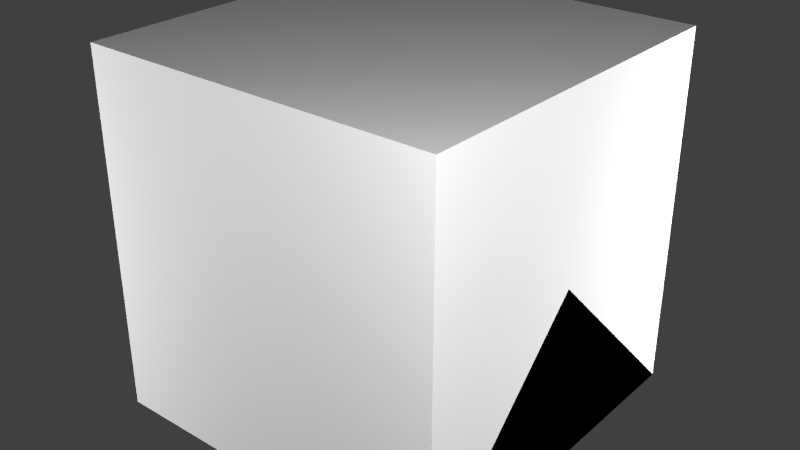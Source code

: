 # Source: hub.blend  (saved by Blender 2.65.0; exported with 4.5.12 LTS)
import bpy
from mathutils import Matrix  # noqa: F401  (used for matrix-valued properties, if any)

bpy.ops.wm.read_factory_settings(use_empty=True)
scene = bpy.context.scene
scene.name = 'Scene'

# ---- collections
col_collection_1 = bpy.data.collections.new('Collection 1'); scene.collection.children.link(col_collection_1)

# ---- materials (node trees are filled in below, after node groups)
mat_material = bpy.data.materials.new('Material')
mat_material.alpha_threshold = 0.0
mat_material.use_transparent_shadow = False
mat_material.roughness = 0.5
mat_material.line_color = (0.0, 0.0, 0.0, 1.0)

# ---- material node trees

# ---- world
world_world = bpy.data.worlds.new('World'); scene.world = world_world
world_world.color = (0.05088, 0.05088, 0.05088)
world_world.use_sun_shadow = False
world_world.sun_shadow_jitter_overblur = 0.0
world_world.cycles.sampling_method = 'MANUAL'
world_world.cycles.sample_map_resolution = 256

# ---- lights
light_point3 = bpy.data.lights.new('Point3', 'POINT')
light_point3.transmission_factor = 0.0
light_point3.energy = 100.0
light_point3.shadow_buffer_clip_start = 0.5
light_point3.shadow_soft_size = 0.1
light_point3.shadow_maximum_resolution = 0.006
light_point3.use_absolute_resolution = True
light_point3.cycles.use_multiple_importance_sampling = False
light_point2 = bpy.data.lights.new('Point2', 'POINT')
light_point2.transmission_factor = 0.0
light_point2.energy = 100.0
light_point2.shadow_buffer_clip_start = 0.5
light_point2.shadow_soft_size = 0.1
light_point2.shadow_maximum_resolution = 0.006
light_point2.use_absolute_resolution = True
light_point2.cycles.use_multiple_importance_sampling = False
light_point1 = bpy.data.lights.new('Point1', 'POINT')
light_point1.transmission_factor = 0.0
light_point1.energy = 100.0
light_point1.shadow_buffer_clip_start = 0.5
light_point1.shadow_soft_size = 0.1
light_point1.shadow_maximum_resolution = 0.006
light_point1.use_absolute_resolution = True
light_point1.cycles.use_multiple_importance_sampling = False
light_point0 = bpy.data.lights.new('Point0', 'POINT')
light_point0.transmission_factor = 0.0
light_point0.energy = 100.0
light_point0.shadow_buffer_clip_start = 0.5
light_point0.shadow_soft_size = 0.1
light_point0.shadow_maximum_resolution = 0.006
light_point0.use_absolute_resolution = True
light_point0.cycles.use_multiple_importance_sampling = False

# ---- meshes
me_con4 = bpy.data.meshes.new('con4')
me_con4.from_pydata([(-0.1094, -0.09375, 0.1328), (-0.1094, -0.01562, 0.1328), (-0.04688, -0.01562, 0.1328), (-0.04688, -0.09375, 0.1328), (-0.1094, 0.01562, 0.1328), (-0.1094, 0.09375, 0.1328), (-0.04688, 0.09375, 0.1328), (-0.04688, 0.01562, 0.1328)], [], [(3, 2, 1, 0), (7, 6, 5, 4)])
_uv = me_con4.uv_layers.new(name='UVMap')
_uv.uv.foreach_set('vector', [0.875, 0.03125, 0.875, 0.1562, 0.7812, 0.1562, 0.7812, 0.03125, 0.875, 0.1875, 0.875, 0.3125, 0.7812, 0.3125, 0.7812, 0.1875])
me_con4.use_remesh_preserve_volume = False
me_con4.use_remesh_preserve_attributes = False
me_con4.use_mirror_vertex_groups = False
me_con4.update()
me_con5 = bpy.data.meshes.new('con5')
me_con5.from_pydata([(-0.1094, -0.09375, 0.1328), (-0.1094, -0.01562, 0.1328), (-0.04688, -0.01562, 0.1328), (-0.04688, -0.09375, 0.1328), (-0.1094, 0.01562, 0.1328), (-0.1094, 0.09375, 0.1328), (-0.04688, 0.09375, 0.1328), (-0.04688, 0.01562, 0.1328)], [], [(3, 2, 1, 0), (7, 6, 5, 4)])
_uv = me_con5.uv_layers.new(name='UVMap')
_uv.uv.foreach_set('vector', [0.875, 0.03125, 0.875, 0.1562, 0.7812, 0.1562, 0.7812, 0.03125, 0.875, 0.1875, 0.875, 0.3125, 0.7812, 0.3125, 0.7812, 0.1875])
me_con5.use_remesh_preserve_volume = False
me_con5.use_remesh_preserve_attributes = False
me_con5.use_mirror_vertex_groups = False
me_con5.update()
me_con3 = bpy.data.meshes.new('con3')
me_con3.from_pydata([(-0.09375, -0.09375, 0.1328), (-0.09375, -0.03125, 0.1328), (-0.03125, -0.03125, 0.1328), (-0.03125, -0.09375, 0.1328)], [], [(3, 2, 1, 0)])
_uv = me_con3.uv_layers.new(name='UVMap')
_uv.uv.foreach_set('vector', [0.9688, 0.2188, 0.9688, 0.3125, 0.875, 0.3125, 0.875, 0.2188])
me_con3.use_remesh_preserve_volume = False
me_con3.use_remesh_preserve_attributes = False
me_con3.use_mirror_vertex_groups = False
me_con3.update()
me_con1 = bpy.data.meshes.new('con1')
me_con1.from_pydata([(-0.09375, -0.09375, 0.1328), (-0.09375, -0.03125, 0.1328), (-0.03125, -0.03125, 0.1328), (-0.03125, -0.09375, 0.1328)], [], [(3, 2, 1, 0)])
_uv = me_con1.uv_layers.new(name='UVMap')
_uv.uv.foreach_set('vector', [0.7812, 0.2188, 0.7812, 0.3125, 0.6875, 0.3125, 0.6875, 0.2188])
me_con1.use_remesh_preserve_volume = False
me_con1.use_remesh_preserve_attributes = False
me_con1.use_mirror_vertex_groups = False
me_con1.update()
me_con2 = bpy.data.meshes.new('con2')
me_con2.from_pydata([(-0.09375, -0.09375, 0.1328), (-0.09375, -0.03125, 0.1328), (-0.03125, -0.03125, 0.1328), (-0.03125, -0.09375, 0.1328)], [], [(3, 2, 1, 0)])
_uv = me_con2.uv_layers.new(name='UVMap')
_uv.uv.foreach_set('vector', [0.7812, 0.03125, 0.7812, 0.125, 0.6875, 0.125, 0.6875, 0.03125])
me_con2.use_remesh_preserve_volume = False
me_con2.use_remesh_preserve_attributes = False
me_con2.use_mirror_vertex_groups = False
me_con2.update()
me_con0 = bpy.data.meshes.new('con0')
me_con0.from_pydata([(-0.09375, -0.09375, 0.1328), (-0.09375, -0.03125, 0.1328), (-0.03125, -0.03125, 0.1328), (-0.03125, -0.09375, 0.1328)], [], [(3, 2, 1, 0)])
_uv = me_con0.uv_layers.new(name='UVMap')
_uv.uv.foreach_set('vector', [0.9688, 0.03125, 0.9688, 0.125, 0.875, 0.125, 0.875, 0.03125])
me_con0.use_remesh_preserve_volume = False
me_con0.use_remesh_preserve_attributes = False
me_con0.use_mirror_vertex_groups = False
me_con0.update()
me_main = bpy.data.meshes.new('main')
me_main.from_pydata([(-0.125, -0.125, 0.0), (-0.125, 0.125, 0.0), (0.125, 0.125, 0.0), (0.125, -0.125, 0.0), (-0.125, -0.125, 0.125), (-0.125, 0.125, 0.125), (0.125, 0.125, 0.125), (0.125, -0.125, 0.125), (-0.1094, -0.1094, 0.1318), (-0.1094, -0.07812, 0.1318), (-0.07812, -0.07812, 0.1318), (-0.07812, -0.1094, 0.1318)], [], [(4, 5, 1, 0), (5, 6, 2, 1), (6, 7, 3, 2), (7, 4, 0, 3), (0, 1, 2, 3), (7, 6, 5, 4), (11, 10, 9, 8)])
_uv = me_main.uv_layers.new(name='UVMap')
_uv.uv.foreach_set('vector', [0.0625, 0.0625, 0.0625, 0.1875, 0.0, 0.1875, 0.0, 0.0625, 0.0625, 0.1875, 0.1875, 0.1875, 0.1875, 0.25, 0.0625, 0.25, 0.1875, 0.1875, 0.1875, 0.0625, 0.25, 0.0625, 0.25, 0.1875, 0.1875, 0.0625, 0.0625, 0.0625, 0.0625, 0.0, 0.1875, 0.0, 0.375, 0.0625, 0.375, 0.1875, 0.25, 0.1875, 0.25, 0.0625, 0.1875, 0.0625, 0.1875, 0.1875, 0.0625, 0.1875, 0.0625, 0.0625, 0.2812, 0.5625, 0.2812, 0.5938, 0.25, 0.5938, 0.25, 0.5625])
me_main.use_remesh_preserve_volume = False
me_main.use_remesh_preserve_attributes = False
me_main.use_mirror_vertex_groups = False
me_main.update()
me_cube_002 = bpy.data.meshes.new('Cube.002')
me_cube_002.from_pydata([(0.5, 0.5, 0.0), (0.5, -0.5, 0.0), (-0.5, -0.5, 0.0), (-0.5, 0.5, 0.0), (0.5, -3.129e-07, 0.5), (-0.5, 7.451e-08, 0.5)], [], [(0, 1, 2, 3), (1, 4, 5, 2), (0, 4, 1), (2, 5, 3), (4, 0, 3, 5)])
me_cube_002.materials.append(mat_material)
me_cube_002.use_remesh_preserve_volume = False
me_cube_002.use_remesh_preserve_attributes = False
me_cube_002.use_mirror_vertex_groups = False
me_cube_002.update()
me_cube_001 = bpy.data.meshes.new('Cube.001')
me_cube_001.from_pydata([(0.5, 0.5, 0.0), (0.5, -0.5, 0.0), (-0.5, -0.5, 0.0), (-0.5, 0.5, 0.0), (-8.196e-08, -1.192e-07, 0.5)], [], [(0, 1, 2, 3), (0, 4, 1), (1, 4, 2), (2, 4, 3), (4, 0, 3)])
me_cube_001.materials.append(mat_material)
me_cube_001.use_remesh_preserve_volume = False
me_cube_001.use_remesh_preserve_attributes = False
me_cube_001.use_mirror_vertex_groups = False
me_cube_001.update()
me_cube = bpy.data.meshes.new('Cube')
me_cube.from_pydata([(0.5, 0.5, 0.0), (0.5, -0.5, 0.0), (-0.5, -0.5, 0.0), (-0.5, 0.5, 0.0), (0.5, 0.5, 1.0), (0.5, -0.5, 1.0), (-0.5, -0.5, 1.0), (-0.5, 0.5, 1.0)], [], [(0, 1, 2, 3), (4, 7, 6, 5), (0, 4, 5, 1), (1, 5, 6, 2), (2, 6, 7, 3), (4, 0, 3, 7)])
me_cube.materials.append(mat_material)
me_cube.use_remesh_preserve_volume = False
me_cube.use_remesh_preserve_attributes = False
me_cube.use_mirror_vertex_groups = False
me_cube.update()

# ---- objects
ob_con4 = bpy.data.objects.new('con4', me_con4)
ob_con5 = bpy.data.objects.new('con5', me_con5)
ob_con3 = bpy.data.objects.new('con3', me_con3)
ob_con1 = bpy.data.objects.new('con1', me_con1)
ob_con2 = bpy.data.objects.new('con2', me_con2)
ob_con0 = bpy.data.objects.new('con0', me_con0)
ob_main = bpy.data.objects.new('main', me_main)
ob_point3 = bpy.data.objects.new('Point3', light_point3)
ob_point2 = bpy.data.objects.new('Point2', light_point2)
ob_point1 = bpy.data.objects.new('Point1', light_point1)
ob_point0 = bpy.data.objects.new('Point0', light_point0)
ob_minecraft_2_edge_connectivity = bpy.data.objects.new('Minecraft 2 Edge Connectivity', me_cube_002)
ob_minecraft_4_edge_connectivity = bpy.data.objects.new('Minecraft 4 Edge Connectivity', me_cube_001)
ob_minecraft_block = bpy.data.objects.new('Minecraft Block', me_cube)

# ---- transforms, parenting, visibility, modifiers, constraints
ob_con4.location = (7.451e-09, 0.07812, 0.0)
ob_con4.rotation_euler = (0.0, -0.0, 1.571)
ob_con4.lineart.crease_threshold = 0.0
ob_con5.location = (0.07812, 0.0, 0.0)
ob_con5.lineart.crease_threshold = 0.0
ob_con3.location = (0.125, 0.125, 0.0)
ob_con3.lineart.crease_threshold = 0.0
ob_con1.location = (0.0, 0.125, 0.0)
ob_con1.lineart.crease_threshold = 0.0
ob_con2.location = (0.0, 0.0, 0.0)
ob_con2.lineart.crease_threshold = 0.0
ob_con0.location = (0.125, 0.0, 0.0)
ob_con0.lineart.crease_threshold = 0.0
ob_main.location = (0.0, 0.0, 0.0)
ob_main.lineart.crease_threshold = 0.0
ob_point3.location = (-1.642, -1.35, 0.5249)
ob_point3.hide_select = True
ob_point3.lineart.crease_threshold = 0.0
ob_point2.location = (1.358, 1.15, 0.5249)
ob_point2.hide_select = True
ob_point2.lineart.crease_threshold = 0.0
ob_point1.location = (-1.642, 1.15, -0.7251)
ob_point1.hide_select = True
ob_point1.lineart.crease_threshold = 0.0
ob_point0.location = (1.354, -1.362, 1.556)
ob_point0.hide_select = True
ob_point0.lineart.crease_threshold = 0.0
ob_minecraft_2_edge_connectivity.location = (0.0, 0.0, 0.0)
ob_minecraft_2_edge_connectivity.lock_location = (True, True, True)
ob_minecraft_2_edge_connectivity.lock_rotation = (True, True, True)
ob_minecraft_2_edge_connectivity.lock_rotations_4d = False
ob_minecraft_2_edge_connectivity.lock_scale = (True, True, True)
ob_minecraft_2_edge_connectivity.empty_display_type = 'ARROWS'
ob_minecraft_2_edge_connectivity.hide_select = True
ob_minecraft_2_edge_connectivity.display_type = 'WIRE'
ob_minecraft_2_edge_connectivity.lineart.crease_threshold = 0.0
ob_minecraft_4_edge_connectivity.location = (0.0, 0.0, 0.0)
ob_minecraft_4_edge_connectivity.lock_location = (True, True, True)
ob_minecraft_4_edge_connectivity.lock_rotation = (True, True, True)
ob_minecraft_4_edge_connectivity.lock_rotations_4d = False
ob_minecraft_4_edge_connectivity.lock_scale = (True, True, True)
ob_minecraft_4_edge_connectivity.empty_display_type = 'ARROWS'
ob_minecraft_4_edge_connectivity.hide_select = True
ob_minecraft_4_edge_connectivity.display_type = 'WIRE'
ob_minecraft_4_edge_connectivity.lineart.crease_threshold = 0.0
ob_minecraft_block.location = (0.0, 0.0, 0.0)
ob_minecraft_block.lock_location = (True, True, True)
ob_minecraft_block.lock_rotation = (True, True, True)
ob_minecraft_block.lock_rotations_4d = False
ob_minecraft_block.lock_scale = (True, True, True)
ob_minecraft_block.empty_display_type = 'ARROWS'
ob_minecraft_block.hide_select = True
ob_minecraft_block.display_type = 'WIRE'
ob_minecraft_block.lineart.crease_threshold = 0.0

# ---- collection membership
col_collection_1.objects.link(ob_con4)
col_collection_1.objects.link(ob_con5)
col_collection_1.objects.link(ob_con3)
col_collection_1.objects.link(ob_con1)
col_collection_1.objects.link(ob_con2)
col_collection_1.objects.link(ob_con0)
col_collection_1.objects.link(ob_main)
col_collection_1.objects.link(ob_point3)
col_collection_1.objects.link(ob_point2)
col_collection_1.objects.link(ob_point1)
col_collection_1.objects.link(ob_point0)
col_collection_1.objects.link(ob_minecraft_2_edge_connectivity)
col_collection_1.objects.link(ob_minecraft_4_edge_connectivity)
col_collection_1.objects.link(ob_minecraft_block)

# ---- scene / render settings (as saved in the file)
scene.frame_start = 1; scene.frame_end = 250; scene.frame_set(1)
scene.render.engine = 'BLENDER_EEVEE_NEXT'
scene.render.image_settings.color_mode = 'RGB'
scene.render.image_settings.compression = 90
scene.render.resolution_percentage = 50
scene.render.dither_intensity = 0.0
scene.render.bake_margin = 2
scene.cycles.use_denoising = False
scene.cycles.samples = 10
scene.cycles.sampling_pattern = 'TABULATED_SOBOL'
scene.cycles.light_sampling_threshold = 0.0
scene.cycles.use_adaptive_sampling = False
scene.cycles.use_light_tree = False
scene.cycles.blur_glossy = 0.0
scene.cycles.volume_bounces = 1
scene.cycles.pixel_filter_type = 'GAUSSIAN'
scene.cycles.sample_clamp_indirect = 0.0
scene.view_settings.view_transform = 'Standard'
bpy.context.view_layer.update()

# ---- added for rendering (the .blend has no active camera): camera
cam_auto = bpy.data.cameras.new('AutoCamera')
cam_auto.lens = 50.0
cam_auto.sensor_width = 36.0
cam_auto.clip_end = 1000.0
ob_auto_camera = bpy.data.objects.new('AutoCamera', cam_auto)
scene.collection.objects.link(ob_auto_camera)
ob_auto_camera.location = (1.60254, -1.92304, 1.78203)
ob_auto_camera.rotation_euler = (1.09748, -7.21219e-08, 0.694738)
scene.camera = ob_auto_camera
bpy.context.view_layer.update()
